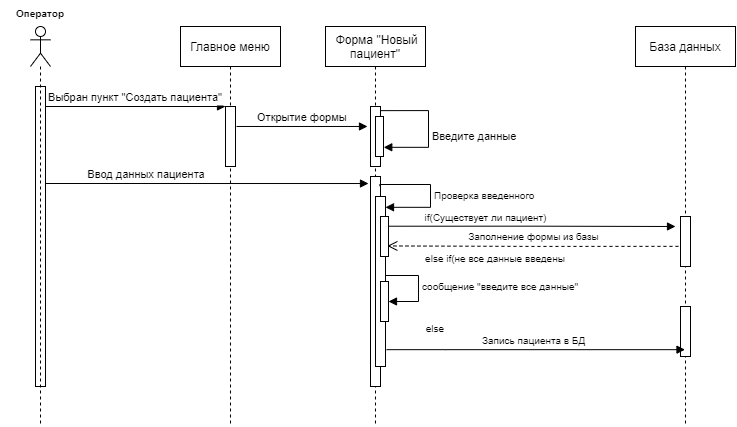

The diagram above was exported from draw.io. Its source (the exported page's mxGraphModel, read from the mxfile embedded in the PNG):
<mxGraphModel dx="1152" dy="705" grid="1" gridSize="10" guides="1" tooltips="1" connect="1" arrows="1" fold="1" page="1" pageScale="1" pageWidth="850" pageHeight="1100" math="0" shadow="0">
  <root>
    <mxCell id="0" />
    <mxCell id="1" parent="0" />
    <mxCell id="3nuBFxr9cyL0pnOWT2aG-5" value="Главное меню" style="shape=umlLifeline;perimeter=lifelinePerimeter;container=1;collapsible=0;recursiveResize=0;rounded=0;shadow=0;strokeWidth=1;" parent="1" vertex="1">
      <mxGeometry x="205" y="70" width="100" height="400" as="geometry" />
    </mxCell>
    <mxCell id="3nuBFxr9cyL0pnOWT2aG-6" value="" style="points=[];perimeter=orthogonalPerimeter;rounded=0;shadow=0;strokeWidth=1;" parent="3nuBFxr9cyL0pnOWT2aG-5" vertex="1">
      <mxGeometry x="45" y="80" width="10" height="60" as="geometry" />
    </mxCell>
    <mxCell id="3nuBFxr9cyL0pnOWT2aG-8" value="Выбран пункт &quot;Создать пациента&quot;" style="verticalAlign=bottom;endArrow=block;entryX=0;entryY=0;shadow=0;strokeWidth=1;" parent="1" source="rxraN_XZdezL5o3PlcQf-4" target="3nuBFxr9cyL0pnOWT2aG-6" edge="1">
      <mxGeometry relative="1" as="geometry">
        <mxPoint x="80" y="170" as="sourcePoint" />
      </mxGeometry>
    </mxCell>
    <mxCell id="rxraN_XZdezL5o3PlcQf-4" value="" style="html=1;points=[];perimeter=orthogonalPerimeter;" parent="1" vertex="1">
      <mxGeometry x="60" y="130" width="10" height="300" as="geometry" />
    </mxCell>
    <mxCell id="rxraN_XZdezL5o3PlcQf-9" value="&amp;nbsp;Форма &quot;Новый пациент&quot;" style="shape=umlLifeline;perimeter=lifelinePerimeter;whiteSpace=wrap;html=1;container=1;collapsible=0;recursiveResize=0;outlineConnect=0;" parent="1" vertex="1">
      <mxGeometry x="350" y="70" width="100" height="400" as="geometry" />
    </mxCell>
    <mxCell id="rxraN_XZdezL5o3PlcQf-10" value="" style="html=1;points=[];perimeter=orthogonalPerimeter;" parent="rxraN_XZdezL5o3PlcQf-9" vertex="1">
      <mxGeometry x="45" y="80" width="10" height="60" as="geometry" />
    </mxCell>
    <mxCell id="-klbkDHwP1geY3ZauyXK-12" value="Введите данные" style="edgeStyle=orthogonalEdgeStyle;html=1;align=left;spacingLeft=2;endArrow=block;rounded=0;entryX=1.033;entryY=0.77;entryDx=0;entryDy=0;entryPerimeter=0;exitX=1.033;exitY=0.069;exitDx=0;exitDy=0;exitPerimeter=0;" edge="1" parent="rxraN_XZdezL5o3PlcQf-9" target="-klbkDHwP1geY3ZauyXK-13" source="rxraN_XZdezL5o3PlcQf-10">
      <mxGeometry x="0.1396" relative="1" as="geometry">
        <mxPoint x="73" y="100" as="sourcePoint" />
        <Array as="points">
          <mxPoint x="103" y="84" />
          <mxPoint x="103" y="121" />
        </Array>
        <mxPoint x="-262" y="20" as="targetPoint" />
        <mxPoint as="offset" />
      </mxGeometry>
    </mxCell>
    <mxCell id="-klbkDHwP1geY3ZauyXK-13" value="" style="html=1;points=[];perimeter=orthogonalPerimeter;" vertex="1" parent="rxraN_XZdezL5o3PlcQf-9">
      <mxGeometry x="50" y="90" width="8" height="40" as="geometry" />
    </mxCell>
    <mxCell id="-klbkDHwP1geY3ZauyXK-16" value="" style="html=1;points=[];perimeter=orthogonalPerimeter;" vertex="1" parent="rxraN_XZdezL5o3PlcQf-9">
      <mxGeometry x="45" y="150" width="10" height="210" as="geometry" />
    </mxCell>
    <mxCell id="-klbkDHwP1geY3ZauyXK-19" value="" style="html=1;points=[];perimeter=orthogonalPerimeter;" vertex="1" parent="rxraN_XZdezL5o3PlcQf-9">
      <mxGeometry x="50" y="170" width="10" height="170" as="geometry" />
    </mxCell>
    <mxCell id="-klbkDHwP1geY3ZauyXK-17" value="" style="html=1;points=[];perimeter=orthogonalPerimeter;" vertex="1" parent="rxraN_XZdezL5o3PlcQf-9">
      <mxGeometry x="55" y="190" width="8" height="40" as="geometry" />
    </mxCell>
    <mxCell id="-klbkDHwP1geY3ZauyXK-22" value="" style="html=1;points=[];perimeter=orthogonalPerimeter;fontSize=8;align=center;" vertex="1" parent="rxraN_XZdezL5o3PlcQf-9">
      <mxGeometry x="55" y="255" width="8" height="40" as="geometry" />
    </mxCell>
    <mxCell id="rxraN_XZdezL5o3PlcQf-17" value="" style="shape=umlLifeline;participant=umlActor;perimeter=lifelinePerimeter;whiteSpace=wrap;html=1;container=1;collapsible=0;recursiveResize=0;verticalAlign=top;spacingTop=36;outlineConnect=0;" parent="1" vertex="1">
      <mxGeometry x="55" y="70" width="20" height="400" as="geometry" />
    </mxCell>
    <mxCell id="-klbkDHwP1geY3ZauyXK-1" value="Открытие формы" style="verticalAlign=bottom;endArrow=block;shadow=0;strokeWidth=1;entryX=-0.3;entryY=0.333;entryDx=0;entryDy=0;entryPerimeter=0;exitX=1.1;exitY=0.333;exitDx=0;exitDy=0;exitPerimeter=0;" edge="1" parent="1" source="3nuBFxr9cyL0pnOWT2aG-6" target="rxraN_XZdezL5o3PlcQf-10">
      <mxGeometry relative="1" as="geometry">
        <mxPoint x="320" y="180" as="sourcePoint" />
        <mxPoint x="390" y="170" as="targetPoint" />
      </mxGeometry>
    </mxCell>
    <mxCell id="-klbkDHwP1geY3ZauyXK-3" value="Ввод данных пациента" style="verticalAlign=bottom;endArrow=block;shadow=0;strokeWidth=1;align=right;entryX=-0.2;entryY=0.117;entryDx=0;entryDy=0;entryPerimeter=0;" edge="1" parent="1">
      <mxGeometry relative="1" as="geometry">
        <mxPoint x="70" y="227" as="sourcePoint" />
        <mxPoint x="393.0000000000002" y="227.01999999999998" as="targetPoint" />
      </mxGeometry>
    </mxCell>
    <mxCell id="-klbkDHwP1geY3ZauyXK-7" value="База данных" style="shape=umlLifeline;perimeter=lifelinePerimeter;whiteSpace=wrap;html=1;container=1;collapsible=0;recursiveResize=0;outlineConnect=0;" vertex="1" parent="1">
      <mxGeometry x="660" y="70" width="100" height="400" as="geometry" />
    </mxCell>
    <mxCell id="-klbkDHwP1geY3ZauyXK-8" value="" style="html=1;points=[];perimeter=orthogonalPerimeter;" vertex="1" parent="-klbkDHwP1geY3ZauyXK-7">
      <mxGeometry x="45" y="190" width="10" height="50" as="geometry" />
    </mxCell>
    <mxCell id="-klbkDHwP1geY3ZauyXK-14" value="&lt;font style=&quot;font-size: 10px&quot;&gt;if(Существует ли&amp;nbsp;пациент)&lt;/font&gt;" style="html=1;verticalAlign=bottom;endArrow=block;rounded=0;edgeStyle=orthogonalEdgeStyle;exitX=1.062;exitY=0.243;exitDx=0;exitDy=0;exitPerimeter=0;align=center;" edge="1" parent="-klbkDHwP1geY3ZauyXK-7" source="-klbkDHwP1geY3ZauyXK-17">
      <mxGeometry x="-0.3271" width="80" relative="1" as="geometry">
        <mxPoint x="-100" y="200" as="sourcePoint" />
        <mxPoint x="40" y="200" as="targetPoint" />
        <mxPoint as="offset" />
      </mxGeometry>
    </mxCell>
    <mxCell id="-klbkDHwP1geY3ZauyXK-25" value="" style="html=1;points=[];perimeter=orthogonalPerimeter;" vertex="1" parent="-klbkDHwP1geY3ZauyXK-7">
      <mxGeometry x="45" y="280" width="10" height="50" as="geometry" />
    </mxCell>
    <mxCell id="-klbkDHwP1geY3ZauyXK-15" value="&lt;font style=&quot;font-size: 10px&quot;&gt;Заполнение формы из базы&lt;/font&gt;" style="endArrow=open;startArrow=none;endFill=0;startFill=0;endSize=8;html=1;verticalAlign=bottom;dashed=1;labelBackgroundColor=none;rounded=0;edgeStyle=orthogonalEdgeStyle;exitX=-0.205;exitY=0.597;exitDx=0;exitDy=0;exitPerimeter=0;entryX=0.854;entryY=0.736;entryDx=0;entryDy=0;entryPerimeter=0;" edge="1" parent="1" source="-klbkDHwP1geY3ZauyXK-8" target="-klbkDHwP1geY3ZauyXK-17">
      <mxGeometry width="160" relative="1" as="geometry">
        <mxPoint x="540" y="290" as="sourcePoint" />
        <mxPoint x="430" y="290" as="targetPoint" />
      </mxGeometry>
    </mxCell>
    <mxCell id="-klbkDHwP1geY3ZauyXK-18" value="&lt;font style=&quot;font-size: 10px&quot;&gt;Проверка введенного&lt;/font&gt;" style="edgeStyle=orthogonalEdgeStyle;html=1;align=left;spacingLeft=2;endArrow=block;rounded=0;entryX=1.033;entryY=0.77;entryDx=0;entryDy=0;entryPerimeter=0;exitX=0.933;exitY=0.046;exitDx=0;exitDy=0;exitPerimeter=0;" edge="1" parent="1" source="-klbkDHwP1geY3ZauyXK-16">
      <mxGeometry x="0.0506" relative="1" as="geometry">
        <mxPoint x="410" y="229" as="sourcePoint" />
        <Array as="points">
          <mxPoint x="455" y="228" />
          <mxPoint x="455" y="251" />
        </Array>
        <mxPoint x="410.004" y="250.80000000000007" as="targetPoint" />
        <mxPoint as="offset" />
      </mxGeometry>
    </mxCell>
    <mxCell id="-klbkDHwP1geY3ZauyXK-20" value="&lt;font face=&quot;helvetica&quot; size=&quot;1&quot;&gt;&lt;span style=&quot;background-color: rgb(255 , 255 , 255)&quot;&gt;else if(не все данные введены&lt;/span&gt;&lt;/font&gt;" style="text;whiteSpace=wrap;html=1;fontSize=8;align=center;" vertex="1" parent="1">
      <mxGeometry x="440" y="290" width="160" height="20" as="geometry" />
    </mxCell>
    <mxCell id="-klbkDHwP1geY3ZauyXK-23" value="&lt;font style=&quot;font-size: 10px&quot;&gt;сообщение &quot;введите все данные&quot;&lt;/font&gt;" style="edgeStyle=orthogonalEdgeStyle;html=1;align=left;spacingLeft=2;endArrow=block;rounded=0;fontSize=8;" edge="1" target="-klbkDHwP1geY3ZauyXK-22" parent="1">
      <mxGeometry relative="1" as="geometry">
        <mxPoint x="410" y="319" as="sourcePoint" />
        <Array as="points">
          <mxPoint x="410" y="319" />
          <mxPoint x="443" y="320" />
          <mxPoint x="443" y="345" />
        </Array>
      </mxGeometry>
    </mxCell>
    <mxCell id="-klbkDHwP1geY3ZauyXK-24" value="&lt;div&gt;&lt;span&gt;&lt;font style=&quot;font-size: 10px&quot;&gt;Запись пациента в БД&lt;/font&gt;&lt;/span&gt;&lt;/div&gt;" style="html=1;verticalAlign=bottom;labelBackgroundColor=none;endArrow=block;endFill=1;endSize=6;align=left;rounded=0;fontSize=8;edgeStyle=orthogonalEdgeStyle;exitX=1.105;exitY=0.901;exitDx=0;exitDy=0;exitPerimeter=0;" edge="1" parent="1" source="-klbkDHwP1geY3ZauyXK-19" target="-klbkDHwP1geY3ZauyXK-7">
      <mxGeometry x="-0.3669" relative="1" as="geometry">
        <mxPoint x="460" y="380" as="sourcePoint" />
        <mxPoint x="530" y="380" as="targetPoint" />
        <Array as="points">
          <mxPoint x="470" y="393" />
          <mxPoint x="470" y="393" />
        </Array>
        <mxPoint as="offset" />
      </mxGeometry>
    </mxCell>
    <mxCell id="-klbkDHwP1geY3ZauyXK-26" value="&lt;font face=&quot;helvetica&quot; size=&quot;1&quot;&gt;&lt;span style=&quot;background-color: rgb(255 , 255 , 255)&quot;&gt;else&lt;/span&gt;&lt;/font&gt;" style="text;whiteSpace=wrap;html=1;fontSize=8;align=center;" vertex="1" parent="1">
      <mxGeometry x="440" y="360" width="40" height="20" as="geometry" />
    </mxCell>
    <mxCell id="-klbkDHwP1geY3ZauyXK-28" value="Оператор" style="text;align=center;fontStyle=1;verticalAlign=middle;spacingLeft=3;spacingRight=3;strokeColor=none;rotatable=0;points=[[0,0.5],[1,0.5]];portConstraint=eastwest;fontSize=10;" vertex="1" parent="1">
      <mxGeometry x="25" y="44" width="80" height="26" as="geometry" />
    </mxCell>
  </root>
</mxGraphModel>